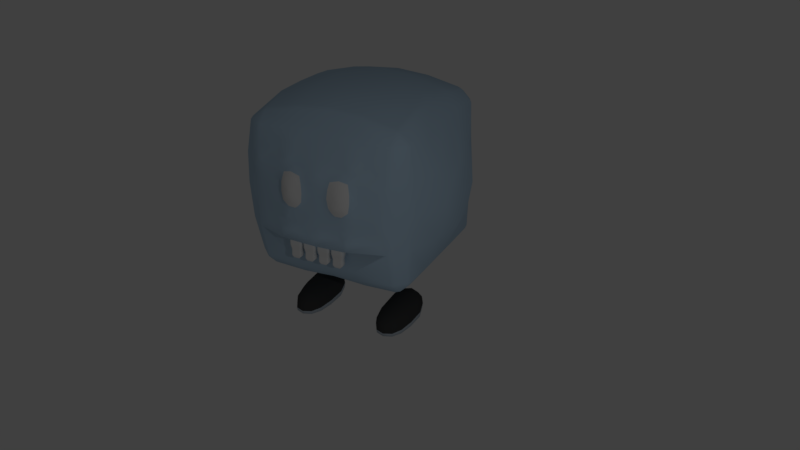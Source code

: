 # Source: Cube_with_shoes_without_modifiers.blend  (saved by Blender 2.78.0; exported with 4.5.12 LTS)
import bpy
from mathutils import Matrix  # noqa: F401  (used for matrix-valued properties, if any)

bpy.ops.wm.read_factory_settings(use_empty=True)
scene = bpy.context.scene
scene.name = 'Scene'

# ---- collections
col_collection_1 = bpy.data.collections.new('Collection 1'); scene.collection.children.link(col_collection_1)
col_collection_2 = bpy.data.collections.new('Collection 2'); scene.collection.children.link(col_collection_2)
col_collection_3 = bpy.data.collections.new('Collection 3'); scene.collection.children.link(col_collection_3)
col_collection_11 = bpy.data.collections.new('Collection 11'); scene.collection.children.link(col_collection_11)
col_collection_11.hide_render = True
col_collection_11.hide_viewport = True

# ---- materials (node trees are filled in below, after node groups)
mat_body = bpy.data.materials.new('Body')
mat_body.alpha_threshold = 0.0
mat_body.use_transparent_shadow = False
mat_body.diffuse_color = (0.4728, 0.6428, 0.8, 1.0)
mat_body.roughness = 0.5
mat_body.line_color = (0.0, 0.0, 0.0, 1.0)
mat_eyes = bpy.data.materials.new('Eyes')
mat_eyes.alpha_threshold = 0.0
mat_eyes.use_transparent_shadow = False
mat_eyes.roughness = 0.5
mat_shoe = bpy.data.materials.new('Shoe')
mat_shoe.alpha_threshold = 0.0
mat_shoe.use_transparent_shadow = False
mat_shoe.diffuse_color = (0.05497, 0.05497, 0.05497, 1.0)
mat_shoe.roughness = 0.5
mat_shoe_sole = bpy.data.materials.new('Shoe sole')
mat_shoe_sole.alpha_threshold = 0.0
mat_shoe_sole.use_transparent_shadow = False
mat_shoe_sole.diffuse_color = (0.4595, 0.5242, 0.5926, 1.0)
mat_shoe_sole.roughness = 0.5

# ---- material node trees

# ---- world
world_world = bpy.data.worlds.new('World'); scene.world = world_world
world_world.color = (0.05088, 0.05088, 0.05088)
world_world.use_sun_shadow = False
world_world.sun_shadow_jitter_overblur = 0.0
world_world.cycles.sampling_method = 'MANUAL'

# ---- cameras
cam_camera = bpy.data.cameras.new('Camera')
cam_camera.clip_end = 100.0
cam_camera.lens = 35.0
cam_camera.sensor_width = 32.0
cam_camera.sensor_height = 18.0
cam_camera.ortho_scale = 7.314
cam_camera.dof.focus_distance = 0.0
cam_camera.dof.aperture_fstop = 128.0

# ---- lights
light_lamp = bpy.data.lights.new('Lamp', 'POINT')
light_lamp.transmission_factor = 0.0
light_lamp.cutoff_distance = 30.0
light_lamp.energy = 100.0
light_lamp.shadow_buffer_clip_start = 1.001
light_lamp.shadow_soft_size = 0.1
light_lamp.shadow_maximum_resolution = 0.006
light_lamp.use_absolute_resolution = True

# ---- meshes
me_cube = bpy.data.meshes.new('Cube')
me_cube.from_pydata([(0.2635, 1.239, 0.3632), (-0.04859, 1.221, 0.3655), (-0.05055, 1.196, 0.4696), (0.04859, 1.223, 0.07345), (0.04857, 1.222, 0.2682), (-0.3309, 1.222, 0.01741), (0.1479, 1.212, 0.3663), (-0.04858, 1.222, 0.2681), (-0.4351, 1.197, -0.03154), (0.3401, 1.216, -0.02728), (-0.5224, 1.166, 0.06198), (-0.7938, 1.066, -0.1013), (-0.3739, 1.249, 0.2089), (-0.6322, 1.12, 0.2596), (-0.5695, 1.147, -0.08482), (-0.4092, 1.229, 0.2792), (0.1457, 1.22, -0.02362), (-0.1379, 1.222, 0.2674), (0.438, 1.196, -0.03107), (-0.5454, 1.157, 0.08585), (-0.04857, 1.223, 0.07338), (0.443, 1.188, -0.1264), (0.1457, 1.221, 0.07165), (0.4043, 1.238, 0.2284), (-0.3709, 1.237, 0.09197), (0.3694, 1.208, -0.09964), (-0.1457, 1.219, -0.07042), (0.1943, 1.218, -0.07111), (0.2244, 1.229, 0.05283), (0.331, 1.222, 0.01769), (0.04858, 1.222, 0.1708), (0.2429, 1.218, -0.0254), (-0.07285, 1.221, -0.02238), (0.1457, 1.219, -0.07022), (0.09716, 1.22, -0.06933), (-0.34, 1.216, -0.02774), (1.107e-05, 1.224, -0.1608), (-0.1457, 1.22, -0.02382), (0.09716, 1.221, 0.1212), (0.3936, 1.209, -0.07679), (-0.6524, 1.124, 0.00676), (-0.345, 1.208, -0.123), (-0.1457, 1.221, 0.07145), (-0.09714, 1.222, 0.02374), (-0.2429, 1.218, -0.02574), (-0.04857, 1.222, 0.1707), (-0.2246, 1.229, 0.05255), (-7.187e-06, 1.222, 0.3177), (0.5068, 1.173, 0.03845), (-0.1964, 1.23, 0.08308), (0.2575, 1.226, 0.02705), (0.5312, 1.162, 0.06225), (-0.2262, 1.246, 0.2213), (-0.1403, 1.222, 0.1679), (0.4081, 1.234, 0.1714), (0.3987, 1.204, -0.1721), (-0.2965, 1.208, -0.1686), (-0.1943, 1.218, -0.07138), (0.1403, 1.222, 0.1681), (-0.4081, 1.234, 0.1711), (0.3712, 1.237, 0.09248), (-0.1479, 1.212, 0.3662), (-0.7822, 1.07, 0.05335), (0.4092, 1.229, 0.2793), (-0.4042, 1.239, 0.2282), (-0.2527, 1.136, 0.5786), (-0.2634, 1.239, 0.3631), (-0.09714, 1.221, 0.1211), (-0.2595, 1.259, 0.1457), (0.2575, 1.258, 0.1491), (0.3741, 1.249, 0.2091), (0.539, 1.146, 0.2604), (0.2414, 1.248, 0.2801), (0.3367, 1.263, 0.2512), (0.4632, 1.182, 0.2613), (0.4403, 1.196, 0.06425), (0.1962, 1.23, 0.08339), (0.5617, 1.138, 0.3626), (0.4632, 1.117, 0.5824), (0.4613, 1.172, 0.3667), (-0.2238, 1.237, 0.3244), (-0.3141, 1.227, 0.399), (0.3554, 1.168, 0.4731), (0.3829, 1.213, 0.3993), (0.7989, 1.05, 0.468), (0.3555, 1.134, 0.5814), (0.4614, 1.151, 0.4704), (0.2298, 1.225, 0.4033), (-0.07286, 1.222, 0.1946), (-0.1516, 1.187, 0.4696), (-0.421, 1.22, 0.09315), (-0.212, 1.25, 0.177), (0.3446, 1.23, 0.03354), (0.2507, 1.178, 0.4754), (0.2121, 1.249, 0.1774), (0.3963, 1.231, 0.3154), (0.3482, 1.266, 0.1556), (0.1713, 1.224, 0.3338), (0.4388, 1.208, 0.3137), (0.8473, 1.042, 0.001547), (0.3094, 1.202, 0.4544), (0.4903, 1.167, 0.2128), (1.025, 0.9407, 4.181e-05), (-0.1011, 1.213, 0.415), (0.5739, 1.117, 0.4696), (0.305, 1.118, 0.636), (0.4061, 1.15, 0.5268), (0.4096, 1.083, 0.7507), (0.2021, 1.161, 0.5241), (0.9753, 0.9743, 0.3087), (0.9115, 1.017, 0.3087), (0.8495, 1.037, 0.5144), (0.4824, 1.183, 0.01465), (0.2893, 1.222, 0.008904), (0.09714, 1.221, 0.316), (0.4561, 1.19, 0.1617), (0.4944, 1.159, 0.3119), (0.2915, 1.216, -0.0729), (0.4863, 1.175, 0.1137), (0.04857, 1.221, 0.3655), (0.2924, 1.265, 0.2289), (0.9101, 0.9949, 0.6172), (0.8828, 1.004, 0.6172), (0.6066, 1.125, 0.3111), (0.2057, 1.052, 0.8572), (0.9877, 0.9385, 0.6174), (0.8447, 1.025, 0.6173), (0.7867, 1.071, 0.3609), (0.9014, 1.022, -0.2057), (0.7418, 1.084, 0.4124), (0.8316, 1.058, 0.3095), (0.8927, 1.026, 0.2058), (0.9307, 1.005, 0.2058), (1.015, 0.935, -0.2057), (0.8876, 1.017, 0.5144), (0.1943, 1.206, 0.4218), (0.6311, 1.083, 0.5252), (1.02, 0.9399, 0.2059), (0.8735, 1.038, 0.3087), (0.3188, 1.258, 0.3119), (0.5204, 1.083, 0.638), (0.3068, 1.084, 0.748), (0.5186, 1.117, 0.526), (0.2507, 1.255, 0.09667), (0.6293, 1.117, 0.4132), (0.5861, 1.134, -0.1799), (0.09717, 1.222, 0.02388), (0.4874, 1.175, -0.08067), (0.1943, 1.216, -0.1643), (0.5222, 1.049, 0.7499), (0.5168, 1.151, 0.414), (0.4402, 1.218, 0.1995), (0.5839, 1.134, 0.2089), (0.1011, 1.171, 0.5242), (1.02, 0.9436, 0.4116), (0.4079, 1.116, 0.6388), (0.7436, 1.05, 0.5244), (-0.5588, 1.148, 0.1474), (0.2262, 1.246, 0.2216), (0.2237, 1.237, 0.3246), (0.5351, 1.154, 0.1613), (-0.7582, 1.086, 0.1052), (-0.6104, 1.135, 0.05824), (0.4212, 1.22, 0.09355), (0.05052, 1.196, 0.4696), (0.1379, 1.222, 0.2676), (0.3141, 1.227, 0.3991), (-0.4598, 1.174, 0.3671), (-0.4623, 1.184, 0.2605), (-0.2415, 1.248, 0.2799), (-0.2298, 1.225, 0.4032), (-0.2576, 1.226, 0.02683), (-0.3446, 1.23, 0.03327), (-0.4995, 1.176, 0.03811), (0.6329, 1.049, 0.6371), (-0.5303, 1.15, 0.2604), (-0.3555, 1.134, 0.5814), (-0.3554, 1.168, 0.4731), (0.2527, 1.136, 0.5786), (-0.5482, 1.143, 0.3626), (-0.2507, 1.178, 0.4754), (-0.8062, 1.055, 0.001537), (-0.6549, 1.12, -0.0409), (-0.6983, 1.104, 0.0545), (-0.6563, 1.116, 0.106), (-0.9342, 0.9499, 1.561e-06), (-0.4549, 1.192, 0.1607), (-0.3961, 1.231, 0.3152), (7.373e-06, 1.223, 0.123), (0.09715, 1.221, 0.2186), (-0.3483, 1.266, 0.1551), (-0.5264, 1.158, 0.1612), (-0.4379, 1.198, 0.06342), (-0.3094, 1.202, 0.4544), (-0.1713, 1.224, 0.3337), (-0.4579, 1.118, 0.5824), (-0.3829, 1.213, 0.3992), (0.1516, 1.187, 0.4696), (-0.4388, 1.208, 0.3134), (-0.07483, 1.217, 0.3903), (-0.1029, 1.029, 0.8976), (-0.2923, 1.265, 0.2287), (-0.5684, 1.147, 0.1097), (-0.5062, 1.154, 0.414), (-0.5902, 1.131, 0.3111), (-0.4061, 1.15, 0.5268), (-0.2914, 1.216, -0.0733), (-0.7814, 1.076, -0.2042), (-0.3366, 1.263, 0.2511), (-0.4765, 1.186, 0.01425), (-0.2893, 1.222, 0.008688), (-0.1749, 1.228, 0.1131), (0.87, 1.034, 0.1037), (0.1748, 1.228, 0.1134), (-0.4849, 1.17, 0.2126), (-0.4892, 1.162, 0.3119), (-0.4805, 1.178, 0.1134), (-0.2509, 1.255, 0.09601), (0.2057, 1.009, 0.9288), (-0.2057, 1.027, 0.9004), (0.2057, 1.027, 0.9004), (-0.2057, 1.009, 0.9288), (0.2057, 0.9374, 1.005), (-0.5098, 1.086, 0.638), (-0.8702, 1.02, -0.2057), (-0.2057, 0.9374, 1.006), (-0.61, 1.09, 0.5252), (-0.2057, 1.052, 0.8572), (-0.5581, 1.122, 0.4696), (-0.8473, 1.038, -0.2057), (-0.842, 1.04, 0.2058), (-0.8712, 1.021, 0.2058), (-0.9282, 0.9452, -0.2057), (-0.4561, 1.152, 0.4704), (-0.1943, 1.206, 0.4218), (-0.9345, 0.9498, 0.2059), (-0.4097, 1.083, 0.7507), (-0.305, 1.118, 0.636), (-0.6742, 1.109, 0.2081), (-0.7762, 1.079, 0.2073), (-0.8241, 1.048, 0.1037), (-0.3068, 1.084, 0.748), (-0.3032, 1.152, 0.524), (0.3032, 1.152, 0.524), (-0.1011, 1.171, 0.5242), (-0.6922, 1.101, 0.3103), (-0.3187, 1.258, 0.3117), (-0.4079, 1.117, 0.6388), (-0.3986, 1.204, -0.1727), (-0.3936, 1.209, -0.07734), (-0.6574, 1.116, -0.08857), (-0.5745, 1.139, -0.1801), (-0.09715, 1.221, 0.2185), (-0.09714, 1.22, -0.06946), (-0.4815, 1.178, -0.08108), (-0.1943, 1.216, -0.1646), (-0.2021, 1.161, 0.5241), (-0.09716, 1.221, 0.3158), (-0.508, 1.12, 0.526), (-0.5723, 1.139, 0.2089), (0.1941, 1.22, 0.02188), (0.7191, 1.092, 0.3103), (-1.112e-05, 1.18, 0.5242), (0.1606, 1.235, 0.2251), (9.297e-08, 1.223, 0.2204), (0.1011, 1.213, 0.415), (-0.1941, 1.22, 0.02162), (-0.5644, 1.155, 0.0105), (-0.1606, 1.235, 0.2248), (-0.5116, 1.053, 0.7499), (-0.7119, 1.06, 0.5244), (-0.6172, 1.024, 0.8433), (-0.6117, 1.056, 0.6372), (0.9319, 1.003, -0.2057), (0.8089, 1.067, 0.2073), (0.5761, 1.15, 0.01077), (0.2021, 1.119, 0.6332), (-7.776e-06, 1.138, 0.6334), (2.235e-07, 0.9373, 1.022), (-0.6082, 1.124, 0.4132), (-0.4402, 1.218, 0.1992), (-0.2021, 1.119, 0.6332), (-0.4126, 1.186, 0.4278), (-0.3904, 1.217, 0.01486), (-0.4087, 1.275, -0.3633), (-1.447e-05, 1.222, 0.4151), (1.465e-05, 1.224, 0.02566), (7.494e-06, 1.305, -0.3472), (0.4126, 1.185, 0.4277), (0.3905, 1.217, 0.0153), (0.4087, 1.275, -0.3627), (-0.4135, -1.239, -0.4132), (-0.4141, -1.262, 0.0007113), (-0.4122, -1.227, 0.4127), (-0.0001985, -1.271, -0.4148), (-0.0001447, -1.269, -0.0001599), (-6.253e-05, -1.28, 0.4158), (0.4133, -1.239, -0.4127), (0.4142, -1.262, 0.0007958), (0.4125, -1.227, 0.4128), (1.279, -0.413, -0.4122), (1.33, -0.4132, 0.0002432), (1.327, -0.4124, 0.4121), (1.33, -0.001489, -0.4078), (1.34, -0.002909, 0.001227), (1.33, -0.0008993, 0.4125), (1.271, 0.4097, -0.4108), (1.335, 0.403, 0.0005736), (1.276, 0.4108, 0.4124), (-1.152, 0.4099, -0.4108), (-1.229, 0.4031, 0.0006076), (-1.157, 0.4107, 0.4125), (-1.224, -0.001262, -0.4077), (-1.234, -0.002786, 0.001368), (-1.224, -0.0009244, 0.4126), (-1.159, -0.4126, -0.4118), (-1.224, -0.4131, 0.000467), (-1.156, -0.4126, 0.4123), (-0.8703, 1.026, 0.4115), (-0.872, 1.017, 5.698e-05), (-0.8684, 1.029, -0.4115), (-0.8225, 1.066, -0.4114), (-0.7403, 1.093, 0.003016), (-0.812, 1.064, 0.4116), (-0.9843, 0.8734, -0.4115), (-0.9963, 0.8829, -5.386e-05), (-0.997, 0.8826, 0.4118), (-1.033, 0.8276, 0.4119), (-1.05, 0.7918, 5.812e-05), (-1.014, 0.8227, -0.4115), (-0.9814, -0.9076, 0.4115), (-0.9817, -0.9065, -1.323e-07), (-0.9814, -0.9076, -0.4115), (-1.006, -0.8536, -0.4115), (-1.009, -0.8526, -2.539e-06), (-1.006, -0.8536, 0.4115), (-0.8685, -1.05, -0.4115), (-0.8708, -1.053, -1.294e-06), (-0.8684, -1.05, 0.4115), (-0.8229, -1.078, 0.4115), (-0.8254, -1.087, 5.339e-05), (-0.8231, -1.079, -0.4115), (0.9162, -1.05, 0.4115), (0.9186, -1.053, 4.688e-06), (0.9163, -1.05, -0.4115), (0.8565, -1.079, -0.4115), (0.8579, -1.087, 0.0001255), (0.8563, -1.078, 0.4115), (1.087, -0.9075, -0.4115), (1.099, -0.9065, 1.684e-07), (1.098, -0.9077, 0.4115), (1.145, -0.8537, 0.4115), (1.147, -0.8527, -1.1e-05), (1.127, -0.8536, -0.4115), (1.11, 0.8786, 0.4118), (1.12, 0.8802, 6.271e-06), (1.099, 0.8688, -0.4115), (1.137, 0.8221, -0.4115), (1.196, 0.7917, 2.299e-05), (1.155, 0.8275, 0.4119), (0.9327, 1.011, -0.4115), (0.9311, 1.001, 7.734e-05), (0.9304, 1.009, 0.4115), (0.8543, 1.05, 0.4116), (0.7636, 1.083, 0.003018), (0.8718, 1.05, -0.4114), (-0.3563, -0.4545, -1.318), (3.634e-06, -0.5791, -1.179), (0.4734, -0.4838, -1.314), (-0.3563, -0.04217, -1.317), (0.05524, -0.24, -1.325), (0.4733, -0.07421, -1.315), (-0.3563, 0.3865, -1.256), (0.05522, 0.1886, -1.321), (0.4734, 0.4084, -1.253), (0.3876, -0.4102, 1.22), (-0.0001844, -0.411, 1.251), (-0.3879, -0.4102, 1.22), (0.38, 0.0003564, 1.247), (-0.0004138, 0.0001665, 1.252), (-0.3801, 0.0003908, 1.247), (0.4048, 0.4116, 1.217), (-0.0001553, 0.4118, 1.247), (-0.4052, 0.4117, 1.217), (-0.4115, -1.041, 0.9191), (-5.066e-07, -1.037, 0.9374), (0.4115, -1.041, 0.9191), (0.4115, -1.071, 0.863), (-4.47e-07, -1.068, 0.8761), (-0.4115, -1.071, 0.863), (0.4115, -0.8942, 1.074), (-4.47e-07, -0.8891, 1.106), (-0.4115, -0.8942, 1.074), (-0.4115, -0.8348, 1.108), (-4.021e-07, -0.8356, 1.142), (0.4115, -0.8348, 1.108), (-0.4115, 0.8686, 1.075), (2.384e-07, 0.8684, 1.107), (0.4115, 0.8686, 1.072), (0.4115, 0.8229, 1.106), (2.384e-07, 0.8229, 1.142), (-0.4115, 0.8229, 1.106), (0.4115, 1.011, 0.9195), (2.086e-07, 1.006, 0.9381), (-0.4115, 1.011, 0.9195), (-0.4114, 1.049, 0.8627), (-1.085e-06, 1.054, 0.8516), (0.4114, 1.049, 0.8627), (-0.4115, -0.9076, -0.9876), (-8.941e-08, -0.9069, -0.9812), (0.4115, -0.9075, -0.992), (0.4115, -0.8535, -1.022), (-2.98e-08, -0.853, -1.0), (-0.4115, -0.8536, -1.016), (0.4115, -1.05, -0.8684), (-1.116e-07, -1.05, -0.8685), (-0.4115, -1.05, -0.8684), (-0.4115, -1.078, -0.8229), (-7.961e-06, -1.079, -0.8232), (0.4115, -1.078, -0.8229), (-0.4114, 0.9994, -0.8691), (2.421e-05, 0.9886, -0.8509), (0.4115, 0.9988, -0.8685), (0.4113, 1.087, -0.7026), (-2.53e-05, 1.107, -0.6587), (-0.4113, 1.086, -0.7049), (7.174e-06, 0.8763, -0.9698), (-0.4115, 0.8462, -1.009), (8.376e-07, 0.8017, -1.005), (0.4115, 0.8462, -1.013), (-0.9821, 0.4115, 0.9192), (-0.9808, -1.743e-07, 0.9313), (-0.9812, -0.4115, 0.9155), (-1.005, -0.4115, 0.8592), (-1.005, -5.997e-07, 0.8699), (-1.008, 0.4114, 0.8626), (-0.8707, -0.4114, 1.061), (-0.8661, -1.42e-05, 1.083), (-0.8684, 0.4115, 1.074), (-0.8197, 0.4115, 1.109), (-0.7124, 1.995e-05, 1.171), (-0.7559, -0.4113, 1.123), (1.094, -0.4115, 0.9153), (1.087, -9.143e-07, 0.9313), (1.084, 0.4115, 0.9191), (1.125, 0.4114, 0.8625), (1.137, -2.009e-06, 0.8699), (1.142, -0.4115, 0.8591), (0.9103, 0.4115, 1.074), (0.9059, -3.275e-05, 1.082), (0.9178, -0.4115, 1.061), (0.7706, -0.4113, 1.123), (0.7174, 6.909e-05, 1.171), (0.8464, 0.4115, 1.109), (-0.8684, 0.4115, -0.9898), (-0.8684, 2.384e-07, -0.9898), (-0.8684, -0.4115, -0.9898), (-0.8229, -0.4115, -1.018), (-0.8229, 2.384e-07, -1.018), (-0.8229, 0.4115, -1.018), (-0.9851, -0.4115, -0.869), (-0.9841, 5.711e-07, -0.8693), (-0.9845, 0.4115, -0.8685), (-1.013, 0.4115, -0.8225), (-1.025, 1.786e-06, -0.8076), (-1.014, -0.4115, -0.8236), (0.9331, -0.4115, -0.9998), (0.932, -5.96e-08, -1.0), (0.9332, 0.4115, -0.9998), (0.8728, 0.4115, -1.034), (0.8717, 0.0, -1.034), (0.8727, -0.4115, -1.034), (1.099, 0.4115, -0.8685), (1.113, -8.361e-09, -0.8693), (1.1, -0.4115, -0.869), (1.137, -0.4115, -0.8235), (1.169, -3.231e-05, -0.8076), (1.135, 0.4115, -0.8225), (-0.8229, 1.0, 0.824), (-0.8229, 0.9812, 0.8726), (-0.8713, 0.9565, 0.8722), (-0.8684, 0.9812, 0.8234), (-0.8713, 0.8713, 0.9589), (-0.8229, 0.8684, 0.9883), (-0.8229, 0.8229, 1.013), (-0.8684, 0.8229, 0.9883), (-0.9565, 0.8713, 0.8719), (-0.9812, 0.8229, 0.8721), (-1.0, 0.8229, 0.8237), (-0.9812, 0.8684, 0.8233), (-0.8229, -0.8298, 1.019), (-0.8229, -0.8809, 0.9927), (-0.8713, -0.8826, 0.9619), (-0.8684, -0.8288, 0.9927), (-0.8713, -0.9852, 0.8721), (-0.8229, -1.019, 0.8725), (-0.8229, -1.047, 0.8239), (-0.8684, -1.019, 0.8234), (-0.9565, -0.8861, 0.8715), (-0.9812, -0.8819, 0.823), (-1.0, -0.8309, 0.8232), (-0.9812, -0.8315, 0.8709), (0.8328, -0.8299, 1.019), (0.8873, -0.8308, 0.9927), (0.8873, -0.8857, 0.9619), (0.8307, -0.8809, 0.9927), (1.002, -0.8861, 0.8714), (1.043, -0.8315, 0.8708), (1.08, -0.8309, 0.8232), (1.042, -0.8819, 0.8229), (0.8862, -0.9852, 0.8721), (0.8846, -1.019, 0.8234), (0.8307, -1.047, 0.8239), (0.8291, -1.019, 0.8725), (1.079, 0.8229, 0.8237), (1.044, 0.8229, 0.8721), (1.004, 0.8713, 0.8719), (1.045, 0.8684, 0.8232), (0.8895, 0.8713, 0.9589), (0.8888, 0.8229, 0.9883), (0.834, 0.8229, 1.013), (0.8322, 0.8684, 0.9883), (0.895, 0.9565, 0.8713), (0.836, 0.9812, 0.8684), (0.8352, 1.0, 0.8229), (0.8898, 0.9812, 0.8229), (-1.0, 0.8229, -0.8229), (-0.9812, 0.8229, -0.8684), (-0.9565, 0.8713, -0.8713), (-0.9812, 0.8684, -0.8229), (-0.8713, 0.8713, -0.9565), (-0.8684, 0.8229, -0.9812), (-0.8229, 0.8229, -1.0), (-0.8229, 0.8684, -0.9812), (-0.8713, 0.9565, -0.8713), (-0.8229, 0.9812, -0.8684), (-0.8229, 1.0, -0.8229), (-0.8684, 0.9812, -0.8229), (-0.8229, -0.831, -1.0), (-0.8684, -0.8315, -0.9812), (-0.8713, -0.8862, -0.9565), (-0.8229, -0.882, -0.9812), (-0.9565, -0.8862, -0.8713), (-0.9812, -0.8315, -0.8684), (-1.0, -0.831, -0.8229), (-0.9812, -0.882, -0.8229), (-0.8713, -0.9854, -0.8713), (-0.8684, -1.019, -0.8229), (-0.8229, -1.047, -0.8229), (-0.8229, -1.019, -0.8684), (0.8346, -0.831, -1.004), (0.8352, -0.8819, -0.9813), (0.8939, -0.883, -0.9565), (0.889, -0.8296, -0.9813), (0.8863, -0.9853, -0.8713), (0.8294, -1.019, -0.8684), (0.8307, -1.047, -0.8229), (0.8847, -1.019, -0.8229), (1.002, -0.8861, -0.8713), (1.042, -0.8819, -0.8229), (1.078, -0.831, -0.8229), (1.044, -0.8315, -0.8684), (0.8229, 1.0, -0.8229), (0.8229, 0.9812, -0.8684), (0.8713, 0.9565, -0.8713), (0.8684, 0.9812, -0.8229), (0.8713, 0.8713, -0.9565), (0.8229, 0.8684, -0.9812), (0.8229, 0.8229, -1.0), (0.8684, 0.8229, -0.9812), (0.9592, 0.8713, -0.8713), (0.9898, 0.8229, -0.8684), (1.017, 0.8229, -0.8229), (0.9898, 0.8684, -0.8229), (0.4974, 1.191, -0.2713), (0.4037, 1.246, -0.2674), (0.7289, 1.089, -0.2956), (-0.3015, 1.223, -0.264), (0.09716, 1.245, -0.2557), (-0.3526, 1.239, -0.266), (9.284e-06, 1.271, -0.254), (-0.09714, 1.245, -0.2559), (-0.4037, 1.246, -0.268), (0.3015, 1.223, -0.2635), (-0.6985, 1.1, -0.2958), (-0.4916, 1.196, -0.2717), (-3.856e-06, 1.218, -0.4184), (-0.2872, 1.181, -0.4146), (0.2761, 1.172, -0.4222), (0.4095, 1.133, -0.4287), (0.7856, 1.055, -0.434), (-0.7758, 1.068, -0.4129), (-0.4094, 1.126, -0.4176)], [], [(0, 139, 159), (0, 87, 166), (139, 0, 166), (66, 170, 80), (66, 246, 81), (170, 66, 81), (166, 100, 83), (87, 0, 159), (100, 166, 87), (81, 246, 196), (81, 193, 170), (246, 66, 80), (178, 243, 108), (178, 276, 105), (243, 178, 105), (65, 281, 256), (65, 242, 237), (281, 65, 237), (159, 139, 72), (159, 97, 87), (80, 194, 169), (194, 80, 170), (197, 153, 108), (197, 135, 265), (153, 197, 265), (89, 234, 256), (89, 244, 103), (234, 89, 103), (158, 263, 72), (158, 120, 94), (263, 158, 94), (52, 201, 169), (52, 268, 91), (201, 52, 91), (69, 120, 96), (69, 143, 94), (120, 69, 94), (6, 135, 97), (6, 114, 265), (135, 6, 265), (119, 114, 47), (119, 285, 265), (114, 119, 265), (1, 285, 47), (1, 257, 199), (285, 1, 199), (2, 244, 262), (2, 285, 103), (244, 2, 103), (164, 285, 262), (164, 153, 265), (285, 164, 265), (257, 1, 47), (199, 61, 103), (285, 199, 103), (244, 89, 256), (61, 199, 257), (234, 103, 61), (153, 164, 262), (114, 6, 97), (285, 119, 47), (262, 277, 153), (285, 2, 262), (61, 257, 194), (234, 61, 194), (68, 217, 190), (68, 201, 91), (217, 68, 91), (165, 114, 97), (165, 263, 189), (114, 165, 189), (17, 268, 194), (17, 257, 252), (268, 17, 252), (16, 146, 260), (16, 27, 33), (146, 16, 33), (27, 16, 260), (33, 148, 34), (146, 33, 34), (37, 57, 266), (37, 43, 26), (57, 37, 26), (20, 286, 43), (20, 67, 188), (286, 20, 188), (3, 38, 146), (3, 286, 188), (38, 3, 188), (32, 26, 43), (32, 286, 253), (26, 32, 253), (34, 286, 146), (34, 148, 36), (286, 34, 36), (253, 255, 26), (253, 286, 36), (255, 253, 36), (36, 580, 581, 255), (148, 33, 27), (287, 580, 578), (26, 255, 57), (43, 37, 266), (29, 50, 92), (29, 289, 113), (50, 29, 113), (58, 263, 213), (58, 38, 189), (263, 58, 189), (5, 283, 172), (5, 171, 210), (283, 5, 210), (7, 257, 47), (7, 264, 252), (257, 7, 252), (4, 264, 47), (4, 114, 189), (264, 4, 189), (30, 38, 188), (30, 264, 189), (38, 30, 189), (45, 264, 188), (45, 67, 88), (264, 45, 88), (67, 45, 188), (88, 53, 252), (264, 88, 252), (114, 4, 47), (38, 58, 213), (264, 30, 188), (257, 17, 194), (53, 88, 67), (268, 252, 53), (67, 20, 43), (286, 3, 146), (264, 7, 47), (53, 67, 211), (268, 53, 211), (54, 151, 163), (54, 96, 70), (151, 54, 70), (60, 143, 96), (60, 163, 92), (143, 60, 92), (59, 190, 90), (59, 280, 12), (190, 59, 12), (24, 90, 190), (24, 217, 172), (90, 24, 172), (21, 147, 145), (21, 55, 39), (147, 21, 39), (18, 289, 112), (18, 147, 39), (289, 18, 39), (25, 55, 117), (25, 9, 39), (55, 25, 39), (147, 18, 112), (9, 25, 117), (289, 39, 9), (35, 283, 210), (35, 206, 249), (283, 35, 249), (8, 254, 209), (8, 283, 249), (254, 8, 249), (41, 206, 56), (41, 248, 249), (206, 41, 249), (249, 248, 254), (206, 35, 210), (248, 41, 56), (56, 255, 577, 579), (255, 56, 206), (23, 151, 70), (23, 73, 63), (151, 23, 63), (55, 21, 145), (9, 117, 113), (289, 9, 113), (64, 208, 12), (64, 280, 15), (208, 64, 15), (63, 98, 151), (63, 73, 95), (98, 63, 95), (70, 120, 73), (96, 54, 163), (120, 70, 96), (51, 118, 160), (51, 275, 48), (118, 51, 48), (48, 75, 118), (48, 275, 112), (75, 48, 112), (157, 259, 191), (157, 19, 202), (259, 157, 202), (280, 64, 12), (15, 198, 187), (208, 15, 187), (10, 267, 19), (10, 216, 173), (267, 10, 173), (183, 322, 161), (183, 184, 40), (322, 183, 40), (12, 201, 190), (280, 59, 90), (162, 184, 202), (162, 267, 40), (184, 162, 40), (62, 322, 181), (62, 240, 161), (322, 62, 161), (216, 10, 19), (173, 192, 209), (267, 173, 209), (13, 245, 204), (13, 259, 238), (245, 13, 238), (184, 183, 161), (40, 267, 182), (322, 40, 182), (267, 162, 202), (182, 14, 250), (322, 182, 250), (240, 62, 181), (161, 239, 184), (11, 229, 181), (11, 322, 207), (229, 11, 207), (14, 182, 267), (250, 251, 207), (322, 250, 207), (251, 250, 14), (207, 321, 229), (322, 11, 181), (14, 267, 254), (251, 14, 254), (19, 157, 191), (259, 202, 184), (238, 239, 245), (238, 259, 184), (239, 238, 184), (239, 161, 240), (267, 202, 19), (19, 191, 216), (31, 260, 113), (31, 117, 27), (260, 31, 27), (28, 260, 76), (28, 143, 50), (260, 28, 50), (22, 38, 213), (22, 260, 146), (38, 22, 146), (117, 31, 113), (113, 260, 50), (148, 27, 117), (260, 22, 213), (112, 289, 75), (112, 275, 147), (148, 117, 55), (275, 51, 160), (55, 575, 583, 148), (145, 147, 275), (290, 575, 574), (143, 28, 76), (76, 94, 143), (76, 260, 213), (94, 76, 213), (213, 263, 94), (44, 206, 210), (44, 266, 57), (206, 44, 57), (46, 217, 49), (46, 266, 171), (217, 46, 171), (42, 266, 211), (42, 67, 43), (266, 42, 43), (57, 255, 206), (192, 173, 216), (267, 209, 254), (67, 42, 211), (171, 5, 172), (266, 210, 171), (248, 56, 579, 582), (283, 8, 209), (251, 254, 248), (248, 582, 585, 251), (283, 209, 192), (171, 172, 217), (266, 46, 49), (49, 91, 211), (266, 49, 211), (91, 49, 217), (266, 44, 210), (268, 211, 91), (95, 139, 83), (73, 23, 70), (139, 95, 73), (160, 152, 275), (160, 118, 101), (152, 160, 101), (187, 198, 196), (187, 246, 208), (198, 15, 280), (191, 259, 214), (216, 191, 214), (201, 68, 190), (268, 52, 169), (92, 50, 143), (163, 60, 96), (289, 92, 163), (120, 158, 72), (143, 69, 96), (115, 151, 101), (115, 118, 163), (151, 115, 163), (75, 289, 163), (118, 75, 163), (118, 115, 101), (186, 216, 214), (186, 280, 90), (216, 186, 90), (192, 216, 90), (283, 192, 90), (172, 283, 90), (217, 24, 190), (201, 12, 208), (280, 186, 214), (98, 95, 83), (87, 135, 100), (97, 159, 72), (135, 87, 97), (79, 288, 150), (79, 116, 98), (288, 79, 98), (71, 116, 123), (71, 152, 101), (116, 71, 101), (74, 116, 101), (74, 151, 98), (116, 74, 98), (72, 139, 120), (72, 263, 97), (83, 288, 98), (82, 243, 106), (82, 288, 100), (243, 82, 100), (93, 135, 108), (93, 243, 100), (135, 93, 100), (104, 144, 150), (104, 142, 136), (144, 104, 136), (78, 155, 140), (78, 142, 106), (155, 78, 106), (84, 363, 129), (84, 156, 111), (363, 84, 111), (85, 155, 106), (85, 243, 105), (155, 85, 105), (86, 142, 150), (86, 288, 106), (142, 86, 106), (77, 116, 150), (77, 144, 123), (116, 77, 123), (127, 261, 129), (127, 363, 130), (261, 127, 130), (99, 361, 128), (99, 364, 212), (361, 99, 212), (139, 73, 120), (116, 79, 150), (151, 74, 101), (139, 166, 83), (152, 71, 123), (243, 93, 108), (105, 276, 141), (243, 85, 106), (276, 178, 108), (156, 84, 129), (111, 126, 134), (363, 111, 134), (130, 274, 261), (130, 363, 138), (274, 130, 138), (138, 131, 274), (138, 363, 110), (131, 138, 110), (129, 144, 156), (363, 127, 129), (110, 362, 132), (131, 110, 132), (123, 144, 261), (144, 77, 150), (154, 362, 125), (154, 354, 109), (362, 154, 109), (134, 362, 363), (134, 126, 122), (362, 134, 122), (102, 361, 137), (102, 355, 133), (361, 102, 133), (142, 78, 140), (107, 155, 141), (107, 407, 149), (155, 107, 149), (142, 104, 150), (136, 174, 156), (144, 136, 156), (354, 154, 125), (109, 137, 132), (362, 109, 132), (140, 174, 142), (140, 155, 149), (174, 140, 149), (364, 99, 128), (212, 274, 131), (361, 212, 131), (135, 197, 108), (288, 83, 100), (155, 105, 141), (276, 108, 153), (277, 262, 244), (149, 407, 524), (407, 107, 141), (144, 129, 261), (156, 174, 126), (141, 276, 124), (407, 141, 124), (152, 261, 274), (263, 165, 97), (152, 123, 261), (275, 364, 145), (276, 153, 277), (137, 109, 354), (132, 361, 131), (362, 110, 363), (273, 361, 133), (273, 360, 128), (361, 273, 128), (124, 406, 220), (407, 124, 220), (121, 525, 125), (121, 362, 122), (525, 121, 122), (122, 524, 525), (126, 111, 156), (524, 122, 126), (125, 517, 354), (517, 125, 525), (362, 121, 125), (174, 136, 142), (524, 126, 174), (128, 365, 364), (360, 273, 133), (365, 128, 360), (274, 212, 364), (133, 356, 360), (355, 102, 137), (356, 133, 355), (137, 354, 355), (361, 132, 137), (274, 364, 152), (174, 149, 524), (289, 29, 92), (364, 275, 152), (145, 364, 365, 576), (290, 574, 576, 365), (286, 32, 43), (287, 578, 583, 290), (288, 82, 106), (175, 259, 204), (175, 215, 214), (259, 175, 214), (167, 215, 203), (167, 282, 198), (215, 167, 198), (168, 215, 198), (168, 280, 214), (215, 168, 214), (193, 81, 196), (170, 234, 194), (246, 80, 169), (208, 246, 201), (246, 187, 196), (268, 169, 194), (196, 282, 193), (282, 196, 198), (195, 247, 205), (195, 258, 223), (247, 195, 223), (228, 279, 226), (228, 258, 203), (279, 228, 203), (181, 319, 240), (177, 282, 205), (177, 242, 193), (282, 177, 193), (180, 242, 256), (180, 234, 193), (242, 180, 193), (176, 242, 205), (176, 247, 237), (242, 176, 237), (179, 279, 203), (179, 215, 204), (279, 179, 204), (233, 258, 205), (233, 282, 203), (258, 233, 203), (185, 325, 235), (185, 319, 232), (325, 185, 232), (215, 175, 204), (280, 168, 198), (246, 169, 201), (282, 167, 203), (242, 177, 205), (237, 247, 241), (242, 65, 256), (247, 176, 205), (215, 179, 203), (258, 228, 226), (258, 195, 205), (223, 272, 269), (247, 223, 269), (278, 403, 225), (278, 397, 222), (403, 278, 222), (200, 403, 406), (200, 227, 219), (403, 200, 219), (256, 281, 244), (226, 272, 258), (226, 279, 270), (272, 226, 270), (236, 405, 241), (236, 247, 269), (405, 236, 269), (240, 319, 230), (239, 240, 230), (279, 204, 245), (234, 170, 193), (234, 180, 256), (247, 236, 241), (269, 272, 271), (405, 269, 271), (270, 323, 478), (323, 270, 279), (244, 281, 277), (241, 405, 227), (281, 241, 227), (245, 323, 279), (323, 245, 239), (259, 13, 204), (282, 233, 205), (281, 237, 241), (231, 319, 235), (231, 318, 230), (319, 231, 230), (224, 320, 232), (224, 319, 229), (320, 224, 229), (221, 404, 225), (221, 403, 219), (404, 221, 219), (218, 403, 222), (218, 402, 220), (403, 218, 220), (219, 405, 404), (227, 200, 406), (405, 219, 227), (402, 218, 222), (407, 220, 402), (406, 124, 276), (403, 220, 406), (222, 398, 402), (397, 278, 225), (398, 222, 397), (225, 396, 397), (396, 225, 404), (403, 221, 225), (227, 406, 281), (321, 207, 251, 584), (229, 321, 320), (319, 224, 232), (318, 231, 235), (230, 323, 239), (319, 181, 229), (324, 232, 320), (232, 324, 325), (319, 185, 235), (326, 235, 325), (235, 326, 318), (271, 478, 404), (272, 223, 258), (478, 271, 272), (272, 270, 478), (277, 406, 276), (251, 585, 584), (255, 581, 577), (323, 230, 318), (288, 86, 150), (405, 271, 404), (406, 277, 281), (427, 420, 426), (427, 533, 420), (429, 422, 567), (429, 426, 422), (529, 324, 320), (349, 350, 342), (349, 343, 344), (348, 344, 557), (338, 330, 331), (336, 337, 331), (547, 336, 332), (301, 302, 351), (301, 352, 353), (300, 353, 560), (292, 293, 339), (292, 340, 341), (291, 341, 548), (311, 327, 328), (309, 310, 328), (463, 309, 329), (562, 365, 360), (357, 356, 355), (359, 358, 355), (514, 359, 354), (351, 350, 349), (353, 352, 349), (560, 353, 348), (345, 344, 343), (347, 346, 343), (512, 347, 342), (339, 338, 337), (341, 340, 337), (341, 336, 547), (333, 332, 331), (335, 334, 331), (500, 335, 330), (327, 326, 325), (329, 328, 325), (526, 329, 324), (478, 323, 318), (360, 356, 573), (335, 317, 316), (333, 334, 316), (544, 333, 315), (317, 314, 313), (316, 313, 312), (315, 312, 464), (314, 311, 310), (312, 313, 310), (464, 312, 309), (358, 359, 308), (358, 307, 306), (357, 306, 477), (307, 308, 305), (307, 304, 303), (306, 303, 476), (304, 305, 302), (303, 304, 301), (476, 303, 300), (347, 299, 298), (346, 298, 297), (556, 345, 297), (299, 296, 295), (297, 298, 295), (297, 294, 418), (295, 296, 293), (295, 292, 291), (418, 294, 291), (392, 384, 385), (390, 391, 385), (390, 386, 513), (367, 412, 413), (411, 412, 367), (550, 411, 368), (402, 398, 521), (424, 425, 592, 587), (290, 589, 588), (365, 562, 423, 590), (388, 389, 293), (299, 387, 388), (512, 387, 299), (416, 408, 409), (414, 415, 409), (414, 410, 551), (377, 393, 394), (375, 376, 394), (451, 375, 395), (426, 421, 422), (429, 428, 426), (423, 422, 421), (425, 424, 421), (536, 425, 420), (417, 416, 415), (419, 418, 415), (419, 414, 555), (411, 410, 409), (413, 412, 409), (413, 408, 541), (524, 407, 402), (399, 398, 397), (400, 397, 396), (484, 401, 396), (394, 393, 392), (394, 391, 390), (502, 395, 390), (387, 386, 385), (389, 388, 385), (496, 389, 384), (400, 401, 383), (400, 382, 381), (399, 381, 453), (382, 383, 380), (382, 379, 378), (381, 378, 452), (380, 377, 376), (378, 379, 376), (452, 378, 375), (428, 373, 372), (374, 373, 428), (469, 374, 429), (373, 370, 369), (371, 370, 373), (470, 371, 374), (370, 367, 366), (368, 367, 370), (471, 368, 371), (369, 366, 457), (372, 369, 458), (427, 372, 459), (473, 474, 466), (473, 467, 468), (571, 472, 468), (437, 438, 430), (437, 431, 432), (436, 432, 501), (305, 446, 447), (308, 445, 446), (514, 445, 308), (434, 435, 311), (433, 434, 314), (500, 433, 317), (461, 462, 454), (461, 455, 456), (543, 460, 456), (440, 441, 377), (383, 439, 440), (401, 484, 439), (449, 450, 442), (449, 443, 444), (448, 444, 515), (475, 474, 473), (477, 476, 473), (572, 477, 472), (470, 469, 468), (471, 470, 467), (471, 466, 553), (463, 462, 461), (465, 464, 461), (465, 460, 543), (457, 456, 455), (458, 455, 454), (459, 454, 531), (451, 450, 449), (453, 452, 449), (520, 453, 448), (446, 445, 444), (446, 443, 442), (447, 442, 507), (439, 438, 437), (441, 440, 437), (490, 441, 436), (434, 433, 432), (434, 431, 430), (488, 435, 430), (433, 500, 501), (484, 485, 438), (387, 512, 513), (490, 491, 392), (520, 521, 398), (478, 479, 404), (514, 515, 444), (502, 503, 450), (536, 537, 320), (488, 489, 326), (544, 545, 332), (496, 497, 338), (457, 538, 539), (526, 527, 462), (556, 557, 344), (508, 509, 350), (550, 551, 410), (548, 549, 416), (572, 573, 356), (562, 563, 422), (427, 532, 533), (568, 569, 468), (475, 560, 561), (479, 480, 482), (487, 485, 482), (489, 486, 480), (491, 492, 494), (497, 494, 498), (493, 501, 498), (503, 504, 506), (511, 509, 506), (513, 510, 504), (519, 515, 516), (523, 521, 518), (517, 525, 522), (531, 527, 528), (533, 530, 534), (537, 534, 528), (543, 539, 540), (547, 545, 542), (549, 546, 540), (551, 552, 554), (557, 554, 558), (561, 558, 552), (567, 563, 564), (569, 566, 570), (573, 570, 564), (481, 480, 479), (485, 484, 483), (489, 488, 487), (493, 492, 491), (497, 496, 495), (501, 500, 499), (505, 504, 503), (509, 508, 507), (513, 512, 511), (517, 516, 515), (521, 520, 519), (525, 524, 523), (529, 528, 527), (533, 532, 531), (537, 536, 535), (541, 540, 539), (545, 544, 543), (549, 548, 547), (553, 552, 551), (557, 556, 555), (561, 560, 559), (565, 564, 563), (569, 568, 567), (573, 572, 571), (533, 535, 420), (450, 503, 507), (441, 490, 393), (527, 531, 454), (311, 435, 488), (416, 549, 541), (293, 389, 496), (425, 536, 321, 591), (302, 447, 508), (438, 485, 487), (479, 483, 396), (497, 499, 330), (509, 511, 342), (561, 553, 466), (366, 413, 538), (392, 491, 495), (489, 481, 318), (529, 320, 537), (349, 342, 343), (349, 344, 348), (348, 557, 559), (338, 331, 337), (336, 331, 332), (547, 332, 545), (301, 351, 352), (301, 353, 300), (300, 560, 475), (292, 339, 340), (292, 341, 291), (291, 548, 417), (311, 328, 310), (309, 328, 329), (463, 329, 526), (562, 360, 565), (357, 355, 358), (359, 355, 354), (514, 354, 517), (351, 349, 352), (353, 349, 348), (560, 348, 559), (345, 343, 346), (347, 343, 342), (512, 342, 511), (339, 337, 340), (341, 337, 336), (341, 547, 548), (333, 331, 334), (335, 331, 330), (500, 330, 499), (327, 325, 328), (329, 325, 324), (526, 324, 529), (478, 318, 481), (360, 573, 565), (335, 316, 334), (333, 316, 315), (544, 315, 465), (317, 313, 316), (316, 312, 315), (315, 464, 465), (314, 310, 313), (312, 310, 309), (464, 309, 463), (358, 308, 307), (358, 306, 357), (357, 477, 572), (307, 305, 304), (307, 303, 306), (306, 476, 477), (304, 302, 301), (303, 301, 300), (476, 300, 475), (347, 298, 346), (346, 297, 345), (556, 297, 419), (299, 295, 298), (297, 295, 294), (297, 418, 419), (295, 293, 292), (295, 291, 294), (418, 291, 417), (392, 385, 391), (390, 385, 386), (390, 513, 505), (367, 413, 366), (411, 367, 368), (550, 368, 471), (402, 521, 523), (424, 587, 586), (290, 588, 586, 287), (365, 590, 589, 290), (388, 293, 296), (299, 388, 296), (512, 299, 347), (416, 409, 415), (414, 409, 410), (414, 551, 555), (377, 394, 376), (375, 394, 395), (451, 395, 502), (426, 420, 421), (567, 422, 563), (427, 426, 428), (429, 567, 568), (423, 421, 424), (425, 421, 420), (536, 420, 535), (417, 415, 418), (419, 415, 414), (419, 555, 556), (411, 409, 412), (413, 409, 408), (413, 541, 538), (524, 402, 523), (399, 397, 400), (400, 396, 401), (484, 396, 483), (394, 392, 391), (394, 390, 395), (502, 390, 505), (387, 385, 388), (389, 385, 384), (496, 384, 495), (400, 383, 382), (400, 381, 399), (399, 453, 520), (382, 380, 379), (382, 378, 381), (381, 452, 453), (380, 376, 379), (378, 376, 375), (452, 375, 451), (428, 372, 427), (374, 428, 429), (469, 429, 568), (373, 369, 372), (371, 373, 374), (470, 374, 469), (370, 366, 369), (368, 370, 371), (471, 371, 470), (369, 457, 458), (372, 458, 459), (427, 459, 532), (473, 466, 467), (473, 468, 472), (571, 468, 569), (437, 430, 431), (437, 432, 436), (436, 501, 493), (305, 447, 302), (308, 446, 305), (514, 308, 359), (434, 311, 314), (433, 314, 317), (500, 317, 335), (461, 454, 455), (461, 456, 460), (543, 456, 539), (440, 377, 380), (383, 440, 380), (401, 439, 383), (449, 442, 443), (449, 444, 448), (448, 515, 519), (475, 473, 476), (477, 473, 472), (572, 472, 571), (470, 468, 467), (471, 467, 466), (471, 553, 550), (463, 461, 464), (465, 461, 460), (465, 543, 544), (457, 455, 458), (458, 454, 459), (459, 531, 532), (451, 449, 452), (453, 449, 448), (520, 448, 519), (446, 444, 443), (446, 442, 447), (447, 507, 508), (439, 437, 440), (441, 437, 436), (490, 436, 493), (434, 432, 431), (434, 430, 435), (488, 430, 487), (433, 501, 432), (484, 438, 439), (387, 513, 386), (490, 392, 393), (520, 398, 399), (514, 444, 445), (502, 450, 451), (536, 320, 321), (488, 326, 327), (544, 332, 333), (496, 338, 339), (457, 539, 456), (526, 462, 463), (556, 344, 345), (508, 350, 351), (550, 410, 411), (548, 416, 417), (572, 356, 357), (562, 422, 423), (568, 468, 469), (475, 561, 474), (479, 482, 483), (487, 482, 486), (489, 480, 481), (491, 494, 495), (497, 498, 499), (493, 498, 492), (503, 506, 507), (511, 506, 510), (513, 504, 505), (519, 516, 518), (523, 518, 522), (517, 522, 516), (531, 528, 530), (533, 534, 535), (537, 528, 529), (543, 540, 542), (547, 542, 546), (549, 540, 541), (551, 554, 555), (557, 558, 559), (561, 552, 553), (567, 564, 566), (569, 570, 571), (573, 564, 565), (481, 479, 478), (485, 483, 482), (489, 487, 486), (493, 491, 490), (497, 495, 494), (501, 499, 498), (505, 503, 502), (509, 507, 506), (513, 511, 510), (517, 515, 514), (521, 519, 518), (525, 523, 522), (529, 527, 526), (533, 531, 530), (537, 535, 534), (541, 539, 538), (545, 543, 542), (549, 547, 546), (553, 551, 550), (557, 555, 554), (561, 559, 558), (565, 563, 562), (569, 567, 566), (573, 571, 570), (498, 494, 492), (510, 506, 504), (450, 507, 442), (441, 393, 377), (534, 530, 528), (527, 454, 462), (311, 488, 327), (416, 541, 408), (293, 496, 339), (570, 566, 564), (425, 591, 592), (302, 508, 351), (486, 482, 480), (438, 487, 430), (479, 396, 404), (522, 518, 516), (497, 330, 338), (509, 342, 350), (561, 466, 474), (366, 538, 457), (392, 495, 384), (489, 318, 326), (546, 542, 540), (558, 554, 552), (581, 580, 287), (576, 574, 145), (577, 581, 287, 284), (574, 575, 55, 145), (579, 577, 284), (582, 579, 284), (585, 582, 284), (578, 580, 36, 148), (583, 578, 148), (583, 575, 290), (584, 585, 284, 321), (588, 589, 423, 424), (589, 590, 423), (592, 591, 321, 284), (586, 587, 284, 287), (587, 592, 284), (586, 588, 424)])
me_cube.polygons.foreach_set('use_smooth', [True] * 1161)
me_cube.polygons.foreach_set('material_index', [1, 1, 1, 1, 1, 1, 1, 1, 1, 1, 1, 1, 0, 0, 0, 0, 0, 0, 1, 1, 1, 1, 0, 0, 0, 0, 0, 0, 1, 1, 1, 1, 1, 1, 1, 1, 1, 0, 0, 0, 0, 0, 0, 0, 0, 0, 0, 0, 0, 0, 0, 0, 0, 0, 0, 0, 0, 0, 0, 0, 0, 0, 0, 0, 0, 1, 1, 1, 0, 0, 0, 0, 0, 0, 0, 0, 0, 0, 0, 0, 0, 0, 0, 0, 0, 0, 0, 0, 0, 0, 0, 0, 0, 0, 0, 0, 0, 0, 0, 0, 0, 0, 0, 0, 0, 0, 0, 0, 0, 0, 0, 0, 0, 0, 0, 0, 0, 0, 0, 0, 0, 0, 0, 0, 0, 0, 0, 0, 0, 0, 0, 0, 0, 0, 0, 0, 0, 0, 1, 1, 1, 1, 1, 1, 1, 1, 1, 1, 1, 1, 0, 0, 0, 0, 0, 0, 0, 0, 0, 0, 0, 0, 0, 0, 0, 0, 0, 0, 0, 0, 0, 0, 0, 0, 0, 0, 1, 1, 1, 0, 0, 0, 1, 1, 1, 1, 1, 1, 1, 1, 1, 0, 0, 0, 0, 0, 0, 0, 0, 0, 1, 1, 1, 0, 0, 0, 0, 0, 0, 1, 1, 0, 0, 0, 0, 0, 0, 0, 0, 0, 0, 0, 0, 0, 0, 0, 0, 0, 0, 0, 0, 0, 0, 0, 0, 0, 0, 0, 0, 0, 0, 0, 0, 0, 0, 0, 0, 0, 0, 0, 0, 0, 0, 0, 1, 0, 0, 0, 0, 0, 0, 0, 0, 0, 0, 0, 0, 0, 0, 0, 1, 1, 0, 1, 1, 0, 0, 0, 1, 0, 1, 0, 0, 0, 0, 0, 0, 0, 0, 0, 0, 0, 0, 0, 0, 1, 0, 1, 0, 1, 0, 1, 1, 1, 1, 0, 0, 0, 1, 1, 1, 0, 0, 1, 1, 1, 1, 0, 1, 1, 0, 0, 0, 0, 0, 0, 0, 0, 0, 0, 0, 0, 1, 1, 0, 1, 1, 1, 1, 0, 0, 0, 0, 0, 0, 0, 0, 0, 1, 1, 1, 0, 0, 0, 0, 0, 0, 0, 0, 0, 0, 0, 0, 0, 0, 0, 0, 0, 0, 0, 0, 0, 0, 0, 0, 0, 0, 0, 0, 0, 0, 1, 0, 0, 1, 0, 0, 0, 0, 0, 0, 0, 0, 0, 0, 0, 0, 0, 0, 0, 0, 0, 0, 0, 0, 0, 0, 0, 0, 0, 0, 0, 0, 0, 0, 0, 0, 0, 0, 0, 0, 0, 0, 0, 0, 0, 0, 0, 0, 0, 0, 1, 0, 0, 0, 0, 0, 0, 0, 0, 0, 0, 0, 0, 0, 0, 0, 0, 0, 0, 0, 0, 0, 0, 0, 0, 0, 0, 0, 0, 0, 0, 0, 0, 0, 0, 0, 0, 0, 0, 0, 0, 0, 0, 0, 0, 0, 0, 0, 0, 0, 0, 0, 0, 0, 0, 0, 0, 0, 0, 0, 0, 1, 1, 1, 1, 1, 1, 1, 1, 0, 0, 0, 0, 0, 0, 0, 0, 0, 0, 0, 0, 0, 0, 0, 0, 0, 0, 0, 0, 0, 0, 0, 0, 0, 0, 0, 1, 0, 0, 0, 0, 0, 0, 0, 0, 0, 0, 0, 0, 0, 0, 0, 0, 0, 0, 0, 0, 0, 0, 0, 0, 0, 0, 1, 0, 0, 0, 0, 0, 0, 0, 0, 0, 0, 0, 0, 0, 0, 0, 0, 0, 0, 0, 0, 0, 0, 0, 0, 0, 0, 0, 0, 0, 0, 0, 0, 0, 0, 0, 0, 0, 0, 0, 0, 0, 0, 0, 0, 0, 0, 0, 0, 0, 0, 0, 0, 0, 0, 0, 0, 0, 0, 0, 0, 0, 0, 0, 0, 0, 0, 0, 0, 0, 0, 0, 0, 0, 0, 0, 0, 0, 0, 0, 0, 0, 0, 0, 0, 0, 0, 0, 0, 0, 0, 0, 0, 0, 0, 0, 0, 0, 0, 0, 0, 0, 0, 0, 0, 0, 0, 0, 0, 0, 0, 0, 0, 0, 0, 0, 0, 0, 0, 0, 0, 0, 0, 0, 0, 0, 0, 0, 0, 0, 0, 0, 0, 0, 0, 0, 0, 0, 0, 0, 0, 0, 0, 0, 0, 0, 0, 0, 0, 0, 0, 0, 0, 0, 0, 0, 0, 0, 0, 0, 0, 0, 0, 0, 0, 0, 0, 0, 0, 0, 0, 0, 0, 0, 0, 0, 0, 0, 0, 0, 0, 0, 0, 0, 0, 0, 0, 0, 0, 0, 0, 0, 0, 0, 0, 0, 0, 0, 0, 0, 0, 0, 0, 0, 0, 0, 0, 0, 0, 0, 0, 0, 0, 0, 0, 0, 0, 0, 0, 0, 0, 0, 0, 0, 0, 0, 0, 0, 0, 0, 0, 0, 0, 0, 0, 0, 0, 0, 0, 0, 0, 0, 0, 0, 0, 0, 0, 0, 0, 0, 0, 0, 0, 0, 0, 0, 0, 0, 0, 0, 0, 0, 0, 0, 0, 0, 0, 0, 0, 0, 0, 0, 0, 0, 0, 0, 0, 0, 0, 0, 0, 0, 0, 0, 0, 0, 0, 0, 0, 0, 0, 0, 0, 0, 0, 0, 0, 0, 0, 0, 0, 0, 0, 0, 0, 0, 0, 0, 0, 0, 0, 0, 0, 0, 0, 0, 0, 0, 0, 0, 0, 0, 0, 0, 0, 0, 0, 0, 0, 0, 0, 0, 0, 0, 0, 0, 0, 0, 0, 0, 0, 0, 0, 0, 0, 0, 0, 0, 0, 0, 0, 0, 0, 0, 0, 0, 0, 0, 0, 0, 0, 0, 0, 0, 0, 0, 0, 0, 0, 0, 0, 0, 0, 0, 0, 0, 0, 0, 0, 0, 0, 0, 0, 0, 0, 0, 0, 0, 0, 0, 0, 0, 0, 0, 0, 0, 0, 0, 0, 0, 0, 0, 0, 0, 0, 0, 0, 0, 0, 0, 0, 0, 0, 0, 0, 0, 0, 0, 0, 0, 0, 0, 0, 0, 0, 0, 0, 0, 0, 0, 0, 0, 0, 0, 0, 0, 0, 0, 0, 0, 0, 0, 0, 0, 0, 0, 0, 0, 0, 0, 0, 0, 0, 0, 0, 0, 0, 0, 0, 0, 0, 0, 0, 0, 0, 0, 0, 0, 0, 0, 0, 0, 0, 0, 0, 0, 0, 0, 0, 0, 0, 0, 0, 0, 0, 0, 0, 0, 0, 0, 0, 0, 0, 0, 0, 0, 0, 0, 0, 0, 0, 0, 0, 0, 0, 0, 0, 0, 0, 0, 0, 0, 0, 0, 0, 0, 0, 0, 0, 0, 0, 0, 0, 0, 0, 0, 0, 0, 0, 0, 0, 0, 0, 0, 0, 0, 0, 0, 0, 0, 0, 0, 0, 0, 0, 0, 0, 0, 0, 0, 0, 0, 0, 0, 0, 0, 0, 0, 0, 0, 0, 0, 0, 0, 0, 0, 0, 0, 0, 0, 0, 0, 0, 0, 0, 0, 0, 0, 0, 0, 0, 0, 0, 0, 0, 0, 0, 0, 0, 0, 0, 0, 0, 0, 0, 0, 0, 0, 0, 0, 0, 0, 0, 0, 0, 0, 0])
me_cube.materials.append(mat_body)
me_cube.materials.append(mat_eyes)
me_cube.use_remesh_preserve_volume = False
me_cube.use_remesh_preserve_attributes = False
me_cube.use_mirror_vertex_groups = False
me_cube.update()
me_cube_001 = bpy.data.meshes.new('Cube.001')
me_cube_001.from_pydata([(-0.7993, -0.7934, -0.7762), (-0.7385, -0.7832, -0.833), (-0.7536, -0.8123, -0.778), (-1.0, -0.9535, 0.9535), (-0.9535, -1.0, 0.9535), (-0.9535, -0.9535, 1.0), (-0.7993, 0.7934, -0.7762), (-0.7536, 0.8123, -0.778), (-0.7385, 0.7832, -0.833), (-1.0, 0.9535, 0.9535), (-0.9535, 0.9535, 1.0), (-0.9535, 1.0, 0.9535), (0.8279, -0.7934, -0.7707), (0.7837, -0.8152, -0.7796), (0.7752, -0.782, -0.8353), (1.0, -0.9535, 0.9535), (0.9535, -0.9535, 1.0), (0.9535, -1.0, 0.9535), (0.7837, 0.8152, -0.7796), (0.8279, 0.7934, -0.7707), (0.7752, 0.782, -0.8353), (0.9535, 0.9535, 1.0), (1.0, 0.9535, 0.9535), (0.9535, 1.0, 0.9535), (-0.4924, 0.7198, -0.979), (-0.5126, 0.7776, -0.916), (-0.4243, 0.7624, -0.9558), (-0.4172, 0.7118, -1.0), (-0.6465, 0.9535, 1.0), (-0.5535, 0.9535, 1.0), (-0.5535, 1.0, 0.9535), (-0.6465, 1.0, 0.9535), (-0.5126, -0.7776, -0.916), (-0.4924, -0.7198, -0.979), (-0.4172, -0.7118, -1.0), (-0.4243, -0.7624, -0.9558), (-0.6465, -1.0, 0.9535), (-0.5535, -1.0, 0.9535), (-0.5535, -0.9535, 1.0), (-0.6465, -0.9535, 1.0), (0.7265, 0.9535, 1.0), (0.7265, 1.0, 0.9535), (0.6335, 1.0, 0.9535), (0.6335, 0.9535, 1.0), (0.566, -0.7206, -0.9767), (0.5885, -0.7803, -0.9087), (0.4989, -0.7624, -0.9558), (0.4917, -0.7118, -1.0), (0.4917, 0.7118, -1.0), (0.4989, 0.7624, -0.9558), (0.5885, 0.7803, -0.9087), (0.566, 0.7206, -0.9767), (0.6335, -1.0, 0.9535), (0.7265, -1.0, 0.9535), (0.7265, -0.9535, 1.0), (0.6335, -0.9535, 1.0), (-0.8279, -0.7934, -0.7358), (-0.7687, -0.8321, -0.7465), (-0.8096, -0.8285, -0.6537), (-0.8495, -0.7897, -0.6537), (-0.8279, 0.7934, -0.7358), (-0.8495, 0.7897, -0.6537), (-0.8096, 0.8285, -0.6537), (-0.7687, 0.8321, -0.7465), (0.841, 0.7934, -0.7413), (0.7939, 0.8321, -0.7465), (0.8158, 0.8285, -0.6537), (0.8557, 0.7897, -0.6537), (0.841, -0.7934, -0.7413), (0.8557, -0.7897, -0.6537), (0.8158, -0.8285, -0.6537), (0.7939, -0.8321, -0.7465), (-0.5434, -0.8201, -0.7442), (-0.4622, -0.8201, -0.7442), (-0.4686, -0.8285, -0.6537), (-0.5483, -0.8285, -0.6537), (-0.5434, 0.8201, -0.7442), (-0.5483, 0.8285, -0.6537), (-0.4686, 0.8285, -0.6537), (-0.4622, 0.8201, -0.7442), (0.5368, -0.8201, -0.7442), (0.618, -0.8201, -0.7442), (0.6228, -0.8285, -0.6537), (0.543, -0.8285, -0.6537), (0.618, 0.8201, -0.7442), (0.5368, 0.8201, -0.7442), (0.543, 0.8285, -0.6537), (0.6228, 0.8285, -0.6537), (-0.8117, -0.7535, -0.1796), (-0.7717, -0.7923, -0.1796), (-0.7717, -0.7923, -0.08706), (-0.8117, -0.7535, -0.08707), (-1.0, -0.9535, 0.4798), (-0.9788, -0.9333, 0.3871), (-0.9329, -0.9791, 0.3871), (-0.9535, -1.0, 0.4798), (-1.0, 0.9535, 0.4798), (-0.9535, 1.0, 0.4798), (-0.9329, 0.9791, 0.3871), (-0.9788, 0.9333, 0.3871), (-0.8117, 0.7535, -0.1796), (-0.8117, 0.7535, -0.08707), (-0.7717, 0.7923, -0.08706), (-0.7717, 0.7923, -0.1796), (1.0, 0.9535, 0.4798), (0.9795, 0.9333, 0.3871), (0.9336, 0.9791, 0.3871), (0.9535, 1.0, 0.4798), (0.8191, 0.7535, -0.1796), (0.7791, 0.7923, -0.1796), (0.7791, 0.7923, -0.08706), (0.8191, 0.7535, -0.08705), (1.0, -0.9535, 0.4798), (0.9535, -1.0, 0.4798), (0.9336, -0.9791, 0.3871), (0.9795, -0.9333, 0.3871), (0.8191, -0.7535, -0.1796), (0.8191, -0.7535, -0.08705), (0.7791, -0.7923, -0.08706), (0.7791, -0.7923, -0.1796), (-0.6465, -1.0, 0.4798), (-0.6329, -0.9791, 0.3871), (-0.5414, -0.9791, 0.3871), (-0.5535, -1.0, 0.4798), (-0.5254, -0.7923, -0.1796), (-0.4457, -0.7923, -0.1796), (-0.4457, -0.7923, -0.08706), (-0.5254, -0.7923, -0.08706), (-0.6465, 1.0, 0.4798), (-0.5535, 1.0, 0.4798), (-0.5414, 0.9791, 0.3871), (-0.6329, 0.9791, 0.3871), (-0.5254, 0.7923, -0.1796), (-0.5254, 0.7923, -0.08706), (-0.4457, 0.7923, -0.08706), (-0.4457, 0.7923, -0.1796), (0.6335, -1.0, 0.4798), (0.6204, -0.9791, 0.3871), (0.7119, -0.9791, 0.3871), (0.7265, -1.0, 0.4798), (0.5183, -0.7923, -0.1796), (0.598, -0.7923, -0.1796), (0.598, -0.7923, -0.08706), (0.5183, -0.7923, -0.08706), (0.7265, 1.0, 0.4798), (0.7119, 0.9791, 0.3871), (0.6204, 0.9791, 0.3871), (0.6335, 1.0, 0.4798), (0.598, 0.7923, -0.1796), (0.5183, 0.7923, -0.1796), (0.5183, 0.7923, -0.08706), (0.598, 0.7923, -0.08706), (-0.7385, -0.03866, -0.833), (-0.7993, -0.03866, -0.7762), (-0.7993, 0.03866, -0.7762), (-0.7385, 0.03866, -0.833), (-1.0, 0.04647, 0.9535), (-1.0, -0.04647, 0.9535), (-0.9535, -0.04647, 1.0), (-0.9535, 0.04647, 1.0), (0.7752, 0.03866, -0.8353), (0.8279, 0.03866, -0.7707), (0.8279, -0.03866, -0.7707), (0.7752, -0.03866, -0.8353), (1.0, -0.04647, 0.9535), (1.0, 0.04647, 0.9535), (0.9535, 0.04647, 1.0), (0.9535, -0.04647, 1.0), (-0.6465, -0.04647, 1.0), (-0.5535, -0.04647, 1.0), (-0.5535, 0.04647, 1.0), (-0.6465, 0.04647, 1.0), (-0.4924, -0.03866, -0.979), (-0.4924, 0.03866, -0.979), (-0.4172, 0.03866, -1.0), (-0.4172, -0.03866, -1.0), (0.6335, -0.04647, 1.0), (0.7265, -0.04647, 1.0), (0.7265, 0.04647, 1.0), (0.6335, 0.04647, 1.0), (0.566, -0.03866, -0.9767), (0.4917, -0.03866, -1.0), (0.4917, 0.03866, -1.0), (0.566, 0.03866, -0.9767), (0.841, -0.03866, -0.7413), (0.841, 0.03866, -0.7413), (0.8557, 0.03866, -0.6537), (0.8557, -0.03866, -0.6537), (-0.8279, 0.03866, -0.7358), (-0.8279, -0.03866, -0.7358), (-0.8495, -0.03866, -0.6537), (-0.8495, 0.03866, -0.6537), (0.8191, -0.03866, -0.1796), (0.8191, 0.03866, -0.1796), (0.8191, 0.03866, -0.08705), (0.8191, -0.03866, -0.08705), (1.0, -0.04647, 0.4798), (0.9795, -0.04569, 0.3871), (0.9795, 0.04569, 0.3871), (1.0, 0.04647, 0.4798), (-0.8117, 0.03866, -0.1796), (-0.8117, -0.03866, -0.1796), (-0.8117, -0.03866, -0.08707), (-0.8117, 0.03866, -0.08707), (-1.0, 0.04647, 0.4798), (-0.9788, 0.04569, 0.3871), (-0.9788, -0.04569, 0.3871), (-1.0, -0.04647, 0.4798)], [], [(13, 71, 81, 45), (104, 22, 165, 199), (19, 64, 185, 161), (168, 158, 5, 39), (162, 184, 68, 12), (92, 3, 157, 207), (136, 52, 37, 123), (32, 72, 57, 2), (75, 124, 89, 58), (204, 156, 9, 96), (196, 164, 15, 112), (113, 17, 53, 139), (46, 80, 73, 35), (43, 29, 170, 179), (129, 30, 42, 147), (180, 163, 14, 44), (8, 24, 173, 155), (176, 169, 38, 55), (0, 56, 189, 153), (167, 177, 54, 16), (21, 40, 178, 166), (28, 10, 159, 171), (91, 93, 206, 202), (187, 192, 116, 69), (143, 137, 122, 126), (191, 200, 100, 61), (151, 145, 106, 110), (78, 135, 149, 86), (134, 130, 146, 150), (59, 88, 201, 190), (203, 205, 99, 101), (83, 140, 125, 74), (118, 114, 138, 142), (70, 119, 141, 82), (111, 105, 198, 194), (67, 108, 193, 186), (102, 98, 131, 133), (127, 121, 94, 90), (62, 103, 132, 77), (195, 197, 115, 117), (87, 148, 109, 66), (120, 36, 4, 95), (51, 20, 160, 183), (26, 79, 85, 49), (144, 41, 23, 107), (154, 188, 60, 6), (175, 181, 47, 34), (97, 11, 31, 128), (50, 84, 65, 18), (27, 48, 182, 174), (7, 63, 76, 25), (0, 1, 2), (3, 4, 5), (6, 7, 8), (9, 10, 11), (12, 13, 14), (15, 16, 17), (18, 19, 20), (21, 22, 23), (24, 25, 26, 27), (28, 29, 30, 31), (32, 33, 34, 35), (36, 37, 38, 39), (40, 41, 42, 43), (44, 45, 46, 47), (48, 49, 50, 51), (52, 53, 54, 55), (56, 57, 58, 59), (60, 61, 62, 63), (64, 65, 66, 67), (68, 69, 70, 71), (72, 73, 74, 75), (76, 77, 78, 79), (80, 81, 82, 83), (84, 85, 86, 87), (88, 89, 90, 91), (92, 93, 94, 95), (96, 97, 98, 99), (100, 101, 102, 103), (104, 105, 106, 107), (108, 109, 110, 111), (112, 113, 114, 115), (116, 117, 118, 119), (120, 121, 122, 123), (124, 125, 126, 127), (128, 129, 130, 131), (132, 133, 134, 135), (136, 137, 138, 139), (140, 141, 142, 143), (144, 145, 146, 147), (148, 149, 150, 151), (152, 153, 154, 155), (156, 157, 158, 159), (160, 161, 162, 163), (164, 165, 166, 167), (168, 169, 170, 171), (172, 173, 174, 175), (176, 177, 178, 179), (180, 181, 182, 183), (184, 185, 186, 187), (188, 189, 190, 191), (192, 193, 194, 195), (196, 197, 198, 199), (200, 201, 202, 203), (204, 205, 206, 207), (152, 1, 0, 153), (95, 4, 3, 92), (159, 10, 9, 156), (63, 7, 6, 60), (24, 8, 7, 25), (40, 21, 23, 41), (64, 19, 18, 65), (160, 20, 19, 161), (167, 16, 15, 164), (71, 13, 12, 68), (44, 14, 13, 45), (39, 5, 4, 36), (48, 27, 26, 49), (10, 28, 31, 11), (1, 33, 32, 2), (55, 38, 37, 52), (168, 39, 38, 169), (175, 34, 33, 172), (72, 32, 35, 73), (79, 26, 25, 76), (29, 43, 42, 30), (34, 47, 46, 35), (20, 51, 50, 18), (16, 54, 53, 17), (80, 46, 45, 81), (176, 55, 54, 177), (180, 44, 47, 181), (84, 50, 49, 85), (2, 57, 56, 0), (103, 62, 61, 100), (108, 67, 66, 109), (119, 70, 69, 116), (124, 75, 74, 125), (135, 78, 77, 132), (140, 83, 82, 141), (148, 87, 86, 149), (78, 86, 85, 79), (70, 82, 81, 71), (62, 77, 76, 63), (83, 74, 73, 80), (75, 58, 57, 72), (187, 69, 68, 184), (87, 66, 65, 84), (191, 61, 60, 188), (58, 89, 88, 59), (90, 94, 93, 91), (11, 97, 96, 9), (98, 102, 101, 99), (22, 104, 107, 23), (105, 111, 110, 106), (17, 113, 112, 15), (114, 118, 117, 115), (36, 120, 123, 37), (121, 127, 126, 122), (30, 129, 128, 31), (130, 134, 133, 131), (52, 136, 139, 53), (137, 143, 142, 138), (41, 144, 147, 42), (145, 151, 150, 146), (134, 150, 149, 135), (129, 147, 146, 130), (118, 142, 141, 119), (113, 139, 138, 114), (102, 133, 132, 103), (97, 128, 131, 98), (143, 126, 125, 140), (136, 123, 122, 137), (127, 90, 89, 124), (120, 95, 94, 121), (195, 117, 116, 192), (196, 112, 115, 197), (151, 110, 109, 148), (144, 107, 106, 145), (203, 101, 100, 200), (204, 96, 99, 205), (8, 155, 154, 6), (5, 158, 157, 3), (14, 163, 162, 12), (21, 166, 165, 22), (28, 171, 170, 29), (27, 174, 173, 24), (43, 179, 178, 40), (51, 183, 182, 48), (67, 186, 185, 64), (59, 190, 189, 56), (111, 194, 193, 108), (104, 199, 198, 105), (91, 202, 201, 88), (92, 207, 206, 93), (205, 203, 202, 206), (200, 191, 190, 201), (197, 195, 194, 198), (192, 187, 186, 193), (188, 154, 153, 189), (184, 162, 161, 185), (181, 175, 174, 182), (177, 167, 166, 178), (172, 152, 155, 173), (169, 176, 179, 170), (158, 168, 171, 159), (163, 180, 183, 160), (164, 196, 199, 165), (156, 204, 207, 157), (152, 172, 33, 1)])
me_cube_001.polygons.foreach_set('use_smooth', [True] * 210)
me_cube_001.materials.append(mat_eyes)
me_cube_001.use_remesh_preserve_volume = False
me_cube_001.use_remesh_preserve_attributes = False
me_cube_001.use_mirror_vertex_groups = False
me_cube_001.update()
me_cube_002 = bpy.data.meshes.new('Cube.002')
me_cube_002.from_pydata([(-1.0, -1.0, -1.0), (-0.9, -1.0, 1.0), (-0.6, 1.0, -0.9286), (-0.6, 1.0, 0.2714), (1.0, -1.0, -1.0), (0.9, -1.0, 1.0), (0.6, 1.0, -0.9286), (0.6, 1.0, 0.2714), (-1.0, 0.3259, -1.0), (-0.9, 0.3259, 1.0), (1.0, 0.3259, -1.0), (0.9, 0.3259, 1.0), (-1.0, -1.0, -0.5797), (-0.6, 1.0, -0.6764), (0.6, 1.0, -0.6764), (1.0, -1.0, -0.5797), (1.0, 0.3259, -0.5797), (-1.0, 0.3259, -0.5797)], [], [(17, 9, 3, 13), (13, 3, 7, 14), (16, 11, 5, 15), (15, 5, 1, 12), (8, 10, 4, 0), (11, 9, 1, 5), (7, 3, 9, 11), (2, 6, 10, 8), (14, 7, 11, 16), (12, 1, 9, 17), (0, 12, 17, 8), (6, 14, 16, 10), (4, 15, 12, 0), (10, 16, 15, 4), (2, 13, 14, 6), (8, 17, 13, 2)])
me_cube_002.polygons.foreach_set('use_smooth', [True] * 16)
me_cube_002.polygons.foreach_set('material_index', [0, 0, 0, 0, 1, 0, 0, 1, 0, 0, 1, 1, 1, 1, 1, 1])
me_cube_002.materials.append(mat_shoe)
me_cube_002.materials.append(mat_shoe_sole)
me_cube_002.use_remesh_preserve_volume = False
me_cube_002.use_remesh_preserve_attributes = False
me_cube_002.use_mirror_vertex_groups = False
me_cube_002.update()
me_plane = bpy.data.meshes.new('Plane')
me_plane.from_pydata([(-1.0, 1.0, 0.0), (1.0, 1.0, 0.0), (-1.0, -1.0, 8.95), (1.0, -1.0, 8.95), (1.0, -1.0, 4.028), (-1.0, -1.0, 4.028), (-1.0, -0.3542, 0.0), (1.0, -0.3542, 0.0), (-1.0, -1.0, 4.028), (-1.0, -0.3542, 0.0), (-1.0, -0.978, 2.985), (-1.0, -0.9135, 2.014), (-1.0, -0.8108, 1.18), (-1.0, -0.6771, 0.5396), (-1.0, -0.5213, 0.1372), (1.0, -0.3542, 0.0), (1.0, -1.0, 4.028), (1.0, -0.5213, 0.1372), (1.0, -0.6771, 0.5396), (1.0, -0.8108, 1.18), (1.0, -0.9135, 2.014), (1.0, -0.978, 2.985)], [], [(6, 7, 1, 0), (4, 5, 2, 3), (16, 8, 5, 4), (8, 16, 21, 10), (10, 21, 20, 11), (11, 20, 19, 12), (12, 19, 18, 13), (13, 18, 17, 14), (14, 17, 15, 9), (9, 15, 7, 6)])
me_plane.polygons.foreach_set('use_smooth', [True] * 10)
me_plane.use_remesh_preserve_volume = False
me_plane.use_remesh_preserve_attributes = False
me_plane.use_mirror_vertex_groups = False
me_plane.update()

# ---- objects
ob_body = bpy.data.objects.new('Body', me_cube)
ob_lamp = bpy.data.objects.new('Lamp', light_lamp)
ob_camera = bpy.data.objects.new('Camera', cam_camera)
ob_tooth = bpy.data.objects.new('Tooth', me_cube_001)
ob_foot = bpy.data.objects.new('Foot', me_cube_002)
ob_ground = bpy.data.objects.new('Ground', me_plane)

# ---- transforms, parenting, visibility, modifiers, constraints
ob_body.location = (0.0, 0.0, 2.091)
ob_body.lock_rotations_4d = False
ob_body.empty_display_type = 'ARROWS'
ob_body.lineart.crease_threshold = 0.0
ob_lamp.location = (-5.657, 5.86, 4.904)
ob_lamp.rotation_euler = (0.6503, 0.05522, 1.866)
ob_lamp.lock_rotations_4d = False
ob_lamp.empty_display_type = 'ARROWS'
ob_lamp.color = (0.0, 0.0, 0.0, 0.0)
ob_lamp.lineart.crease_threshold = 0.0
ob_camera.location = (-4.804, 8.674, 6.344)
ob_camera.rotation_euler = (1.109, 0.0, 3.607)
ob_camera.lock_rotations_4d = False
ob_camera.empty_display_type = 'ARROWS'
ob_camera.color = (0.0, 0.0, 0.0, 0.0)
ob_camera.display_type = 'WIRE'
ob_camera.lineart.crease_threshold = 0.0
ob_tooth.location = (-0.269, 1.195, 1.587)
ob_tooth.scale = (0.06995, 0.04588, 0.1154)
ob_tooth.lineart.crease_threshold = 0.0
_m = ob_tooth.modifiers.new('Array', 'ARRAY')
_m.count = 4
_m.constant_offset_displace = (2.45, 0.0, 0.0)
_m.relative_offset_displace = (1.3, 0.0, 0.0)
_m.offset_object = ob_body
ob_foot.location = (-0.5778, 0.2715, 0.4796)
ob_foot.scale = (0.2343, 0.4702, 0.1777)
ob_foot.lineart.crease_threshold = 0.0
_m = ob_foot.modifiers.new('Mirror', 'MIRROR')
_m.mirror_object = ob_body
_m = ob_foot.modifiers.new('Subsurf', 'SUBSURF')
_m.uv_smooth = 'PRESERVE_CORNERS'
_m.quality = 1
_m.render_levels = 1
_m.show_only_control_edges = False
ob_ground.location = (0.2667, 0.01514, 0.0)
ob_ground.scale = (28.8, 8.47, 1.0)
ob_ground.lineart.crease_threshold = 0.0

# ---- collection membership
col_collection_1.objects.link(ob_body)
col_collection_1.objects.link(ob_lamp)
col_collection_1.objects.link(ob_camera)
col_collection_2.objects.link(ob_tooth)
col_collection_3.objects.link(ob_foot)
col_collection_11.objects.link(ob_ground)

# ---- scene / render settings (as saved in the file)
scene.camera = ob_camera
scene.frame_start = 1; scene.frame_end = 250; scene.frame_set(1)
scene.render.engine = 'BLENDER_EEVEE_NEXT'
scene.render.resolution_percentage = 50
scene.render.dither_intensity = 0.0
scene.cycles.use_denoising = False
scene.cycles.samples = 128
scene.cycles.sampling_pattern = 'TABULATED_SOBOL'
scene.cycles.light_sampling_threshold = 0.0
scene.cycles.use_adaptive_sampling = False
scene.cycles.use_light_tree = False
scene.cycles.blur_glossy = 0.0
scene.cycles.sample_clamp_indirect = 0.0
scene.view_settings.view_transform = 'Standard'
bpy.context.view_layer.update()

